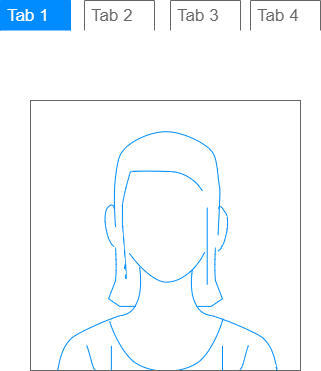

The diagram above was exported from draw.io. Its source (the exported page's mxGraphModel, read from the mxfile embedded in the PNG):
<mxGraphModel dx="721" dy="575" grid="1" gridSize="10" guides="1" tooltips="1" connect="1" arrows="1" fold="1" page="1" pageScale="1" pageWidth="827" pageHeight="1169" math="0" shadow="0">
  <root>
    <mxCell id="0" />
    <mxCell id="1" parent="0" />
    <mxCell id="8" value="" style="verticalLabelPosition=bottom;shadow=0;dashed=0;align=center;html=1;verticalAlign=top;strokeWidth=1;shape=mxgraph.mockup.containers.userFemale;strokeColor=#666666;strokeColor2=#008cff;" vertex="1" parent="1">
      <mxGeometry x="290" y="200" width="270" height="270" as="geometry" />
    </mxCell>
    <mxCell id="18" value="Tab 2" style="strokeWidth=1;shadow=0;dashed=0;align=center;html=1;shape=mxgraph.mockup.forms.uRect;fontSize=17;fontColor=#666666;align=left;spacingLeft=5;strokeColor=#666666;" vertex="1" parent="1">
      <mxGeometry x="344" y="100" width="70" height="30" as="geometry" />
    </mxCell>
    <mxCell id="19" value="Tab 1" style="strokeWidth=1;shadow=0;dashed=0;align=center;html=1;shape=mxgraph.mockup.forms.uRect;fontSize=17;fontColor=#ffffff;align=left;spacingLeft=5;strokeColor=#008cff;fillColor=#008cff;" vertex="1" parent="1">
      <mxGeometry x="260" y="100" width="70" height="30" as="geometry" />
    </mxCell>
    <mxCell id="20" value="Tab 3" style="strokeWidth=1;shadow=0;dashed=0;align=center;html=1;shape=mxgraph.mockup.forms.uRect;fontSize=17;fontColor=#666666;align=left;spacingLeft=5;strokeColor=#666666;" vertex="1" parent="1">
      <mxGeometry x="430" y="100" width="70" height="30" as="geometry" />
    </mxCell>
    <mxCell id="21" value="Tab 4" style="strokeWidth=1;shadow=0;dashed=0;align=center;html=1;shape=mxgraph.mockup.forms.uRect;fontSize=17;fontColor=#666666;align=left;spacingLeft=5;strokeColor=#666666;" vertex="1" parent="1">
      <mxGeometry x="510" y="100" width="70" height="30" as="geometry" />
    </mxCell>
  </root>
</mxGraphModel>